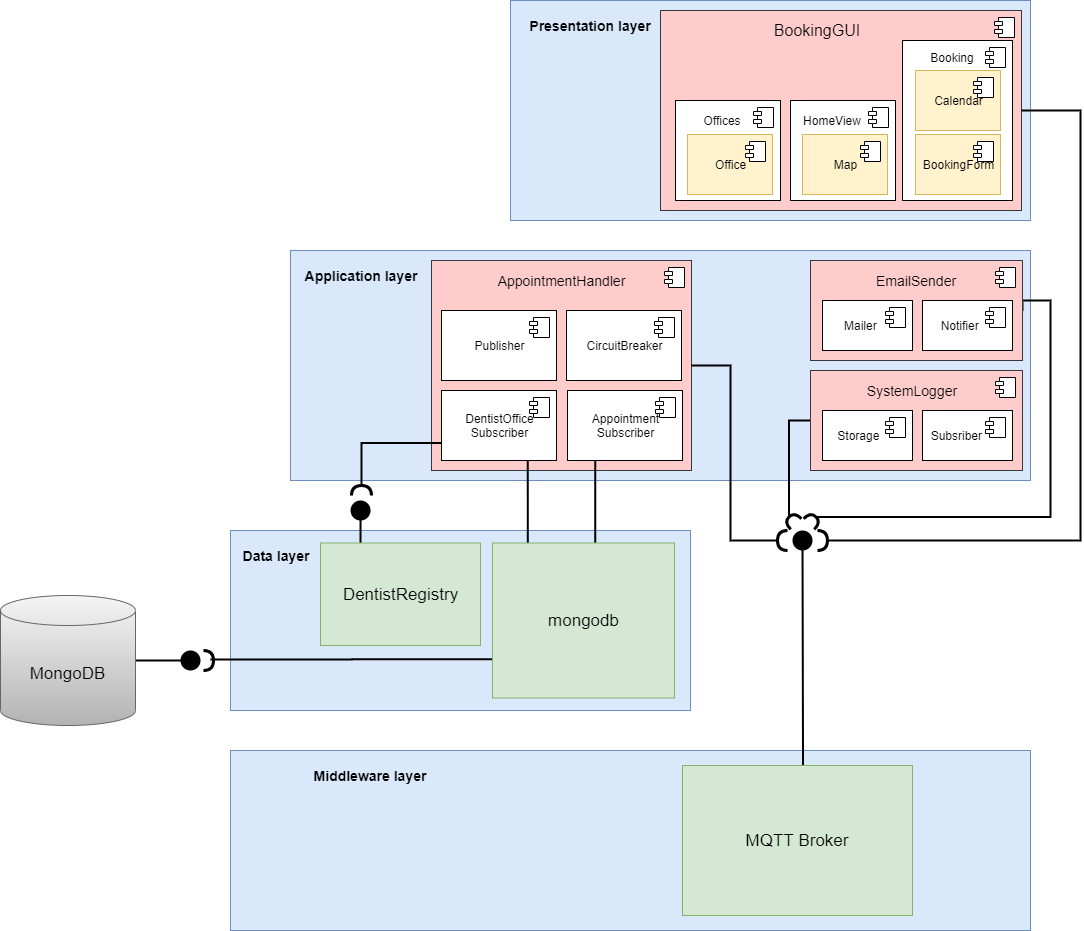

The diagram above was exported from draw.io. Its source (the exported page's mxGraphModel, read from the mxfile embedded in the PNG):
<mxGraphModel dx="3355" dy="2476" grid="1" gridSize="10" guides="1" tooltips="1" connect="1" arrows="1" fold="1" page="1" pageScale="1" pageWidth="827" pageHeight="1169" math="0" shadow="0">
  <root>
    <mxCell id="0" />
    <mxCell id="1" parent="0" />
    <mxCell id="2" value="" style="rounded=0;whiteSpace=wrap;html=1;fillColor=#dae8fc;strokeColor=#6c8ebf;" vertex="1" parent="1">
      <mxGeometry x="50" y="320" width="460" height="180" as="geometry" />
    </mxCell>
    <mxCell id="3" value="" style="rounded=0;whiteSpace=wrap;html=1;fillColor=#dae8fc;strokeColor=#6c8ebf;" vertex="1" parent="1">
      <mxGeometry x="50" y="540" width="800" height="180" as="geometry" />
    </mxCell>
    <mxCell id="4" value="&lt;font style=&quot;font-size: 14px&quot;&gt;&lt;b&gt;Middleware layer&lt;/b&gt;&lt;/font&gt;" style="text;html=1;strokeColor=none;fillColor=none;align=center;verticalAlign=middle;whiteSpace=wrap;rounded=0;" vertex="1" parent="1">
      <mxGeometry x="110" y="550" width="160" height="30" as="geometry" />
    </mxCell>
    <mxCell id="5" style="edgeStyle=orthogonalEdgeStyle;rounded=0;orthogonalLoop=1;jettySize=auto;html=1;exitX=0.524;exitY=0.002;exitDx=0;exitDy=0;endArrow=oval;endFill=1;endSize=18;strokeColor=#000000;strokeWidth=2;fontSize=17;exitPerimeter=0;" edge="1" source="6" parent="1">
      <mxGeometry relative="1" as="geometry">
        <mxPoint x="622" y="330" as="targetPoint" />
        <mxPoint x="619" y="555" as="sourcePoint" />
        <Array as="points">
          <mxPoint x="622" y="555" />
        </Array>
      </mxGeometry>
    </mxCell>
    <mxCell id="6" value="MQTT Broker" style="rounded=0;whiteSpace=wrap;html=1;fillColor=#d5e8d4;strokeColor=#82b366;fontSize=17;" vertex="1" parent="1">
      <mxGeometry x="502" y="555" width="230" height="150" as="geometry" />
    </mxCell>
    <mxCell id="7" value="" style="rounded=0;whiteSpace=wrap;html=1;fillColor=#dae8fc;strokeColor=#6c8ebf;" vertex="1" parent="1">
      <mxGeometry x="110" y="40" width="740" height="230" as="geometry" />
    </mxCell>
    <mxCell id="8" value="" style="rounded=0;whiteSpace=wrap;html=1;fillColor=#dae8fc;strokeColor=#6c8ebf;" vertex="1" parent="1">
      <mxGeometry x="330" y="-210" width="520" height="220" as="geometry" />
    </mxCell>
    <mxCell id="9" value="&lt;font style=&quot;font-size: 14px&quot;&gt;&lt;b&gt;Application layer&lt;/b&gt;&lt;/font&gt;" style="text;html=1;strokeColor=none;fillColor=none;align=center;verticalAlign=middle;whiteSpace=wrap;rounded=0;" vertex="1" parent="1">
      <mxGeometry x="101" y="50" width="160" height="30" as="geometry" />
    </mxCell>
    <mxCell id="10" value="&lt;font style=&quot;font-size: 14px&quot;&gt;&lt;b&gt;Presentation layer&lt;/b&gt;&lt;/font&gt;" style="text;html=1;strokeColor=none;fillColor=none;align=center;verticalAlign=middle;whiteSpace=wrap;rounded=0;" vertex="1" parent="1">
      <mxGeometry x="330" y="-200" width="160" height="30" as="geometry" />
    </mxCell>
    <mxCell id="11" value="" style="html=1;dropTarget=0;fillColor=#ffcccc;strokeColor=#36393d;" vertex="1" parent="1">
      <mxGeometry x="251" y="50" width="260" height="210" as="geometry" />
    </mxCell>
    <mxCell id="12" value="" style="shape=module;jettyWidth=8;jettyHeight=4;" vertex="1" parent="11">
      <mxGeometry x="1" width="20" height="20" relative="1" as="geometry">
        <mxPoint x="-27" y="7" as="offset" />
      </mxGeometry>
    </mxCell>
    <mxCell id="13" value="" style="html=1;dropTarget=0;fillColor=#ffcccc;strokeColor=#36393d;" vertex="1" parent="1">
      <mxGeometry x="480" y="-200" width="361" height="200" as="geometry" />
    </mxCell>
    <mxCell id="14" value="" style="shape=module;jettyWidth=8;jettyHeight=4;" vertex="1" parent="13">
      <mxGeometry x="1" width="20" height="20" relative="1" as="geometry">
        <mxPoint x="-27" y="7" as="offset" />
      </mxGeometry>
    </mxCell>
    <mxCell id="15" value="AppointmentHandler" style="text;html=1;strokeColor=none;fillColor=none;align=center;verticalAlign=middle;whiteSpace=wrap;rounded=0;fontSize=14;" vertex="1" parent="1">
      <mxGeometry x="301.5" y="60" width="159" height="20" as="geometry" />
    </mxCell>
    <mxCell id="16" value="BookingGUI" style="text;html=1;strokeColor=none;fillColor=none;align=center;verticalAlign=middle;whiteSpace=wrap;rounded=0;fontSize=16;" vertex="1" parent="1">
      <mxGeometry x="507" y="-190" width="260" height="20" as="geometry" />
    </mxCell>
    <mxCell id="17" style="edgeStyle=orthogonalEdgeStyle;rounded=0;orthogonalLoop=1;jettySize=auto;html=1;exitX=0;exitY=0.5;exitDx=0;exitDy=0;entryX=1;entryY=0.5;entryDx=0;entryDy=0;entryPerimeter=0;endArrow=none;endFill=0;strokeColor=#000000;strokeWidth=2;fontSize=17;" edge="1" source="18" target="46" parent="1">
      <mxGeometry relative="1" as="geometry" />
    </mxCell>
    <mxCell id="18" value="" style="html=1;dropTarget=0;fillColor=#ffcccc;strokeColor=#36393d;" vertex="1" parent="1">
      <mxGeometry x="630" y="160" width="212" height="100" as="geometry" />
    </mxCell>
    <mxCell id="19" value="" style="shape=module;jettyWidth=8;jettyHeight=4;" vertex="1" parent="18">
      <mxGeometry x="1" width="20" height="20" relative="1" as="geometry">
        <mxPoint x="-27" y="7" as="offset" />
      </mxGeometry>
    </mxCell>
    <mxCell id="20" value="SystemLogger" style="text;html=1;strokeColor=none;fillColor=none;align=center;verticalAlign=middle;whiteSpace=wrap;rounded=0;fontSize=14;" vertex="1" parent="1">
      <mxGeometry x="642" y="170" width="180" height="20" as="geometry" />
    </mxCell>
    <mxCell id="21" style="edgeStyle=orthogonalEdgeStyle;rounded=0;orthogonalLoop=1;jettySize=auto;html=1;exitX=1;exitY=0.5;exitDx=0;exitDy=0;entryX=1;entryY=0.5;entryDx=0;entryDy=0;entryPerimeter=0;endArrow=none;endFill=0;strokeColor=#000000;strokeWidth=2;fontSize=17;" edge="1" source="22" target="45" parent="1">
      <mxGeometry relative="1" as="geometry">
        <Array as="points">
          <mxPoint x="842" y="90" />
          <mxPoint x="870" y="90" />
          <mxPoint x="870" y="307" />
        </Array>
      </mxGeometry>
    </mxCell>
    <mxCell id="22" value="" style="html=1;dropTarget=0;fillColor=#ffcccc;strokeColor=#36393d;" vertex="1" parent="1">
      <mxGeometry x="630" y="50" width="212" height="100" as="geometry" />
    </mxCell>
    <mxCell id="23" value="" style="shape=module;jettyWidth=8;jettyHeight=4;" vertex="1" parent="22">
      <mxGeometry x="1" width="20" height="20" relative="1" as="geometry">
        <mxPoint x="-27" y="7" as="offset" />
      </mxGeometry>
    </mxCell>
    <mxCell id="24" value="EmailSender" style="text;html=1;strokeColor=none;fillColor=none;align=center;verticalAlign=middle;whiteSpace=wrap;rounded=0;fontSize=14;" vertex="1" parent="1">
      <mxGeometry x="716" y="60" width="40" height="20" as="geometry" />
    </mxCell>
    <mxCell id="25" value="" style="html=1;dropTarget=0;align=left;" vertex="1" parent="1">
      <mxGeometry x="722" y="-170" width="110" height="160" as="geometry" />
    </mxCell>
    <mxCell id="26" value="" style="shape=module;jettyWidth=8;jettyHeight=4;" vertex="1" parent="25">
      <mxGeometry x="1" width="20" height="20" relative="1" as="geometry">
        <mxPoint x="-27" y="7" as="offset" />
      </mxGeometry>
    </mxCell>
    <mxCell id="27" value="&amp;nbsp; &amp;nbsp; &amp;nbsp; Mailer" style="html=1;dropTarget=0;align=left;" vertex="1" parent="1">
      <mxGeometry x="642" y="90" width="90" height="50" as="geometry" />
    </mxCell>
    <mxCell id="28" value="" style="shape=module;jettyWidth=8;jettyHeight=4;" vertex="1" parent="27">
      <mxGeometry x="1" width="20" height="20" relative="1" as="geometry">
        <mxPoint x="-27" y="7" as="offset" />
      </mxGeometry>
    </mxCell>
    <mxCell id="29" value="&amp;nbsp; Subsriber" style="html=1;dropTarget=0;align=left;" vertex="1" parent="1">
      <mxGeometry x="742" y="200" width="90" height="50" as="geometry" />
    </mxCell>
    <mxCell id="30" value="" style="shape=module;jettyWidth=8;jettyHeight=4;" vertex="1" parent="29">
      <mxGeometry x="1" width="20" height="20" relative="1" as="geometry">
        <mxPoint x="-27" y="7" as="offset" />
      </mxGeometry>
    </mxCell>
    <mxCell id="31" value="&amp;nbsp; &amp;nbsp; &amp;nbsp;Notifier" style="html=1;dropTarget=0;align=left;" vertex="1" parent="1">
      <mxGeometry x="742" y="90" width="90" height="50" as="geometry" />
    </mxCell>
    <mxCell id="32" value="" style="shape=module;jettyWidth=8;jettyHeight=4;" vertex="1" parent="31">
      <mxGeometry x="1" width="20" height="20" relative="1" as="geometry">
        <mxPoint x="-27" y="7" as="offset" />
      </mxGeometry>
    </mxCell>
    <mxCell id="33" style="edgeStyle=orthogonalEdgeStyle;rounded=0;orthogonalLoop=1;jettySize=auto;html=1;exitX=0.25;exitY=1;exitDx=0;exitDy=0;endArrow=none;endFill=0;strokeColor=#000000;strokeWidth=2;fontSize=17;" edge="1" parent="1">
      <mxGeometry relative="1" as="geometry">
        <mxPoint x="414.75" y="250" as="sourcePoint" />
        <mxPoint x="415" y="372" as="targetPoint" />
        <Array as="points">
          <mxPoint x="415" y="372" />
        </Array>
      </mxGeometry>
    </mxCell>
    <mxCell id="34" value="Publisher" style="html=1;dropTarget=0;" vertex="1" parent="1">
      <mxGeometry x="261" y="100" width="115" height="70" as="geometry" />
    </mxCell>
    <mxCell id="35" value="" style="shape=module;jettyWidth=8;jettyHeight=4;" vertex="1" parent="34">
      <mxGeometry x="1" width="20" height="20" relative="1" as="geometry">
        <mxPoint x="-27" y="7" as="offset" />
      </mxGeometry>
    </mxCell>
    <mxCell id="36" value="&amp;nbsp; &amp;nbsp; Storage" style="html=1;dropTarget=0;align=left;" vertex="1" parent="1">
      <mxGeometry x="642" y="200" width="90" height="50" as="geometry" />
    </mxCell>
    <mxCell id="37" value="" style="shape=module;jettyWidth=8;jettyHeight=4;" vertex="1" parent="36">
      <mxGeometry x="1" width="20" height="20" relative="1" as="geometry">
        <mxPoint x="-27" y="7" as="offset" />
      </mxGeometry>
    </mxCell>
    <mxCell id="38" style="edgeStyle=orthogonalEdgeStyle;rounded=0;orthogonalLoop=1;jettySize=auto;html=1;exitX=0.75;exitY=1;exitDx=0;exitDy=0;entryX=0.194;entryY=0;entryDx=0;entryDy=0;entryPerimeter=0;endArrow=none;endFill=0;endSize=18;strokeColor=#000000;strokeWidth=2;fontSize=17;" edge="1" target="60" parent="1">
      <mxGeometry relative="1" as="geometry">
        <mxPoint x="347.25" y="250" as="sourcePoint" />
      </mxGeometry>
    </mxCell>
    <mxCell id="39" value="CircuitBreaker" style="html=1;dropTarget=0;" vertex="1" parent="1">
      <mxGeometry x="386" y="100" width="115" height="70" as="geometry" />
    </mxCell>
    <mxCell id="40" value="" style="shape=module;jettyWidth=8;jettyHeight=4;" vertex="1" parent="39">
      <mxGeometry x="1" width="20" height="20" relative="1" as="geometry">
        <mxPoint x="-27" y="7" as="offset" />
      </mxGeometry>
    </mxCell>
    <mxCell id="41" style="edgeStyle=orthogonalEdgeStyle;rounded=0;orthogonalLoop=1;jettySize=auto;html=1;exitX=1;exitY=0.5;exitDx=0;exitDy=0;exitPerimeter=0;entryX=1;entryY=0.5;entryDx=0;entryDy=0;startSize=6;endArrow=none;endFill=0;endSize=18;strokeWidth=2;" edge="1" source="42" target="13" parent="1">
      <mxGeometry relative="1" as="geometry">
        <Array as="points">
          <mxPoint x="900" y="330" />
          <mxPoint x="900" y="-100" />
        </Array>
      </mxGeometry>
    </mxCell>
    <mxCell id="42" value="" style="shape=requiredInterface;html=1;verticalLabelPosition=bottom;align=center;strokeWidth=3;" vertex="1" parent="1">
      <mxGeometry x="637" y="320" width="10" height="20" as="geometry" />
    </mxCell>
    <mxCell id="43" style="edgeStyle=orthogonalEdgeStyle;rounded=0;orthogonalLoop=1;jettySize=auto;html=1;exitX=1;exitY=0.5;exitDx=0;exitDy=0;exitPerimeter=0;entryX=1;entryY=0.5;entryDx=0;entryDy=0;endArrow=none;endFill=0;strokeColor=#000000;strokeWidth=2;fontSize=17;" edge="1" source="44" target="11" parent="1">
      <mxGeometry relative="1" as="geometry">
        <Array as="points">
          <mxPoint x="550" y="330" />
          <mxPoint x="550" y="155" />
        </Array>
      </mxGeometry>
    </mxCell>
    <mxCell id="44" value="" style="shape=requiredInterface;html=1;verticalLabelPosition=bottom;align=center;rotation=-180;strokeWidth=3;" vertex="1" parent="1">
      <mxGeometry x="597" y="320" width="10" height="20" as="geometry" />
    </mxCell>
    <mxCell id="45" value="" style="shape=requiredInterface;html=1;verticalLabelPosition=bottom;align=center;rotation=-45;strokeWidth=3;" vertex="1" parent="1">
      <mxGeometry x="627" y="302.5" width="10" height="15" as="geometry" />
    </mxCell>
    <mxCell id="46" value="" style="shape=requiredInterface;html=1;verticalLabelPosition=bottom;align=center;rotation=-135;strokeWidth=3;" vertex="1" parent="1">
      <mxGeometry x="607" y="302.5" width="10" height="15" as="geometry" />
    </mxCell>
    <mxCell id="47" value="BookingForm" style="html=1;dropTarget=0;fillColor=#fff2cc;strokeColor=#d6b656;" vertex="1" parent="1">
      <mxGeometry x="735" y="-76" width="85" height="60" as="geometry" />
    </mxCell>
    <mxCell id="48" value="" style="shape=module;jettyWidth=8;jettyHeight=4;" vertex="1" parent="47">
      <mxGeometry x="1" width="20" height="20" relative="1" as="geometry">
        <mxPoint x="-27" y="7" as="offset" />
      </mxGeometry>
    </mxCell>
    <mxCell id="49" value="" style="html=1;dropTarget=0;" vertex="1" parent="1">
      <mxGeometry x="610" y="-110" width="105" height="100" as="geometry" />
    </mxCell>
    <mxCell id="50" value="" style="shape=module;jettyWidth=8;jettyHeight=4;" vertex="1" parent="49">
      <mxGeometry x="1" width="20" height="20" relative="1" as="geometry">
        <mxPoint x="-27" y="7" as="offset" />
      </mxGeometry>
    </mxCell>
    <mxCell id="51" value="HomeView" style="text;html=1;strokeColor=none;fillColor=none;align=center;verticalAlign=middle;whiteSpace=wrap;rounded=0;" vertex="1" parent="1">
      <mxGeometry x="582" y="-100" width="140" height="20" as="geometry" />
    </mxCell>
    <mxCell id="52" value="Map" style="html=1;dropTarget=0;fillColor=#fff2cc;strokeColor=#d6b656;" vertex="1" parent="1">
      <mxGeometry x="622" y="-76" width="85" height="60" as="geometry" />
    </mxCell>
    <mxCell id="53" value="" style="shape=module;jettyWidth=8;jettyHeight=4;" vertex="1" parent="52">
      <mxGeometry x="1" width="20" height="20" relative="1" as="geometry">
        <mxPoint x="-27" y="7" as="offset" />
      </mxGeometry>
    </mxCell>
    <mxCell id="54" value="Calendar" style="html=1;dropTarget=0;fillColor=#fff2cc;strokeColor=#d6b656;" vertex="1" parent="1">
      <mxGeometry x="735" y="-140" width="85" height="60" as="geometry" />
    </mxCell>
    <mxCell id="55" value="" style="shape=module;jettyWidth=8;jettyHeight=4;" vertex="1" parent="54">
      <mxGeometry x="1" width="20" height="20" relative="1" as="geometry">
        <mxPoint x="-27" y="7" as="offset" />
      </mxGeometry>
    </mxCell>
    <mxCell id="56" value="Booking" style="text;html=1;strokeColor=none;fillColor=none;align=center;verticalAlign=middle;whiteSpace=wrap;rounded=0;" vertex="1" parent="1">
      <mxGeometry x="702" y="-163" width="140" height="20" as="geometry" />
    </mxCell>
    <mxCell id="57" style="edgeStyle=orthogonalEdgeStyle;rounded=0;orthogonalLoop=1;jettySize=auto;html=1;exitX=1;exitY=0.5;exitDx=0;exitDy=0;exitPerimeter=0;endArrow=oval;endFill=1;endSize=18;strokeColor=#000000;strokeWidth=2;fontSize=17;" edge="1" source="58" parent="1">
      <mxGeometry relative="1" as="geometry">
        <mxPoint x="10" y="450" as="targetPoint" />
      </mxGeometry>
    </mxCell>
    <mxCell id="58" value="MongoDB" style="shape=cylinder3;whiteSpace=wrap;html=1;boundedLbl=1;backgroundOutline=1;size=15;strokeWidth=1;fontSize=17;fillColor=#f5f5f5;strokeColor=#666666;gradientColor=#b3b3b3;" vertex="1" parent="1">
      <mxGeometry x="-180" y="385" width="135" height="130" as="geometry" />
    </mxCell>
    <mxCell id="59" style="edgeStyle=orthogonalEdgeStyle;rounded=0;orthogonalLoop=1;jettySize=auto;html=1;exitX=0;exitY=0.75;exitDx=0;exitDy=0;endArrow=none;endFill=0;endSize=18;strokeColor=#000000;strokeWidth=2;fontSize=17;" edge="1" source="60" parent="1">
      <mxGeometry relative="1" as="geometry">
        <mxPoint x="30" y="449" as="targetPoint" />
      </mxGeometry>
    </mxCell>
    <mxCell id="60" value="mongodb" style="html=1;dropTarget=0;fillColor=#d5e8d4;strokeColor=#82b366;fontSize=17;" vertex="1" parent="1">
      <mxGeometry x="312" y="332.5" width="182" height="155" as="geometry" />
    </mxCell>
    <mxCell id="61" value="" style="shape=requiredInterface;html=1;verticalLabelPosition=bottom;align=center;strokeWidth=3;" vertex="1" parent="1">
      <mxGeometry x="23" y="440" width="10" height="20" as="geometry" />
    </mxCell>
    <mxCell id="62" value="" style="html=1;dropTarget=0;" vertex="1" parent="1">
      <mxGeometry x="495" y="-110" width="105" height="100" as="geometry" />
    </mxCell>
    <mxCell id="63" value="" style="shape=module;jettyWidth=8;jettyHeight=4;" vertex="1" parent="62">
      <mxGeometry x="1" width="20" height="20" relative="1" as="geometry">
        <mxPoint x="-27" y="7" as="offset" />
      </mxGeometry>
    </mxCell>
    <mxCell id="64" value="Offices" style="text;html=1;strokeColor=none;fillColor=none;align=center;verticalAlign=middle;whiteSpace=wrap;rounded=0;" vertex="1" parent="1">
      <mxGeometry x="472" y="-100" width="140" height="20" as="geometry" />
    </mxCell>
    <mxCell id="65" value="Office" style="html=1;dropTarget=0;fillColor=#fff2cc;strokeColor=#d6b656;" vertex="1" parent="1">
      <mxGeometry x="507" y="-76" width="85" height="60" as="geometry" />
    </mxCell>
    <mxCell id="66" value="" style="shape=module;jettyWidth=8;jettyHeight=4;" vertex="1" parent="65">
      <mxGeometry x="1" width="20" height="20" relative="1" as="geometry">
        <mxPoint x="-27" y="7" as="offset" />
      </mxGeometry>
    </mxCell>
    <mxCell id="67" value="&lt;font style=&quot;font-size: 14px&quot;&gt;&lt;b&gt;Data layer&lt;/b&gt;&lt;/font&gt;" style="text;html=1;strokeColor=none;fillColor=none;align=center;verticalAlign=middle;whiteSpace=wrap;rounded=0;" vertex="1" parent="1">
      <mxGeometry x="16" y="330" width="160" height="30" as="geometry" />
    </mxCell>
    <mxCell id="68" value="Appointment&lt;br&gt;Subscriber" style="html=1;dropTarget=0;" vertex="1" parent="1">
      <mxGeometry x="387" y="180" width="115" height="70" as="geometry" />
    </mxCell>
    <mxCell id="69" value="" style="shape=module;jettyWidth=8;jettyHeight=4;" vertex="1" parent="68">
      <mxGeometry x="1" width="20" height="20" relative="1" as="geometry">
        <mxPoint x="-27" y="7" as="offset" />
      </mxGeometry>
    </mxCell>
    <mxCell id="70" value="DentistOffice&lt;br&gt;Subscriber" style="html=1;dropTarget=0;" vertex="1" parent="1">
      <mxGeometry x="261" y="180" width="115" height="70" as="geometry" />
    </mxCell>
    <mxCell id="71" value="" style="shape=module;jettyWidth=8;jettyHeight=4;" vertex="1" parent="70">
      <mxGeometry x="1" width="20" height="20" relative="1" as="geometry">
        <mxPoint x="-27" y="7" as="offset" />
      </mxGeometry>
    </mxCell>
    <mxCell id="72" style="edgeStyle=orthogonalEdgeStyle;rounded=0;orthogonalLoop=1;jettySize=auto;html=1;exitX=0.25;exitY=0;exitDx=0;exitDy=0;endArrow=oval;endFill=1;endSize=18;strokeColor=#000000;strokeWidth=2;fontSize=17;" edge="1" source="73" parent="1">
      <mxGeometry relative="1" as="geometry">
        <mxPoint x="180.04761904761926" y="300" as="targetPoint" />
      </mxGeometry>
    </mxCell>
    <mxCell id="73" value="DentistRegistry" style="html=1;dropTarget=0;fillColor=#d5e8d4;strokeColor=#82b366;fontSize=17;" vertex="1" parent="1">
      <mxGeometry x="140" y="332.5" width="160" height="102.5" as="geometry" />
    </mxCell>
    <mxCell id="74" style="edgeStyle=orthogonalEdgeStyle;rounded=0;orthogonalLoop=1;jettySize=auto;html=1;exitX=1;exitY=0.5;exitDx=0;exitDy=0;exitPerimeter=0;entryX=0;entryY=0.75;entryDx=0;entryDy=0;endArrow=none;endFill=0;endSize=18;strokeColor=#000000;strokeWidth=2;fontSize=17;" edge="1" source="75" target="70" parent="1">
      <mxGeometry relative="1" as="geometry" />
    </mxCell>
    <mxCell id="75" value="" style="shape=requiredInterface;html=1;verticalLabelPosition=bottom;align=center;strokeWidth=3;rotation=-90;" vertex="1" parent="1">
      <mxGeometry x="176" y="270" width="10" height="20" as="geometry" />
    </mxCell>
  </root>
</mxGraphModel>